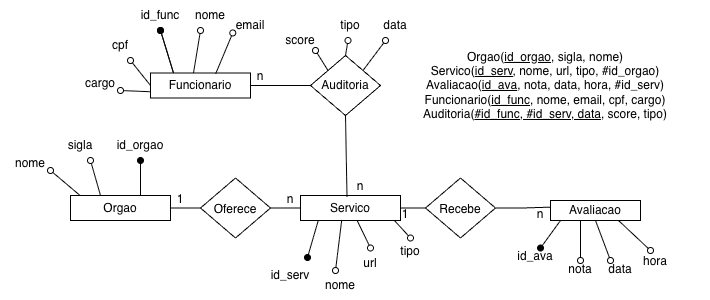

The diagram above was exported from draw.io. Its source (the exported page's mxGraphModel, read from the mxfile embedded in the PNG):
<mxGraphModel dx="1748" dy="775" grid="1" gridSize="10" guides="1" tooltips="1" connect="1" arrows="1" fold="1" page="1" pageScale="1" pageWidth="827" pageHeight="1169" math="0" shadow="0">
  <root>
    <mxCell id="0" />
    <mxCell id="1" parent="0" />
    <mxCell id="_czlVNdqA4QbePyybulE-108" parent="1" style="html=1;dashed=0;whiteSpace=wrap;" value="" vertex="1">
      <mxGeometry height="20" width="90" x="210" y="690" as="geometry" />
    </mxCell>
    <mxCell id="_czlVNdqA4QbePyybulE-23" parent="1" style="shape=rhombus;html=1;dashed=0;whiteSpace=wrap;perimeter=rhombusPerimeter;" value="" vertex="1">
      <mxGeometry height="60" width="70" x="-30" y="545" as="geometry" />
    </mxCell>
    <mxCell id="_czlVNdqA4QbePyybulE-5" edge="1" parent="1" source="_czlVNdqA4QbePyybulE-26" style="endArrow=oval;html=1;rounded=0;endFill=1;exitX=0.25;exitY=0;exitDx=0;exitDy=0;" value="">
      <mxGeometry height="50" relative="1" width="50" as="geometry">
        <mxPoint x="16.25" y="692.5" as="sourcePoint" />
        <mxPoint x="-33" y="747" as="targetPoint" />
      </mxGeometry>
    </mxCell>
    <mxCell id="_czlVNdqA4QbePyybulE-6" edge="1" parent="1" source="_czlVNdqA4QbePyybulE-23" style="endArrow=oval;html=1;rounded=0;endFill=0;exitX=1;exitY=0;exitDx=0;exitDy=0;" value="">
      <mxGeometry height="50" relative="1" width="50" as="geometry">
        <mxPoint x="183.24" y="565.68" as="sourcePoint" />
        <mxPoint x="45" y="530" as="targetPoint" />
      </mxGeometry>
    </mxCell>
    <mxCell id="_czlVNdqA4QbePyybulE-11" parent="1" style="text;html=1;whiteSpace=wrap;strokeColor=none;fillColor=none;align=center;verticalAlign=middle;rounded=0;" value="data" vertex="1">
      <mxGeometry height="30" width="60" x="25" y="500" as="geometry" />
    </mxCell>
    <mxCell id="_czlVNdqA4QbePyybulE-14" edge="1" parent="1" source="_czlVNdqA4QbePyybulE-23" style="endArrow=oval;html=1;rounded=0;endFill=0;exitX=0.5;exitY=0;exitDx=0;exitDy=0;" target="_czlVNdqA4QbePyybulE-15" value="">
      <mxGeometry height="50" relative="1" width="50" as="geometry">
        <mxPoint x="205" y="562.5" as="sourcePoint" />
        <mxPoint x="246.81999999999994" y="541.66" as="targetPoint" />
      </mxGeometry>
    </mxCell>
    <mxCell id="_czlVNdqA4QbePyybulE-15" parent="1" style="text;html=1;whiteSpace=wrap;strokeColor=none;fillColor=none;align=center;verticalAlign=middle;rounded=0;" value="tipo" vertex="1">
      <mxGeometry height="30" width="60" x="-20" y="500" as="geometry" />
    </mxCell>
    <mxCell id="_czlVNdqA4QbePyybulE-25" parent="1" style="html=1;dashed=0;whiteSpace=wrap;" value="" vertex="1">
      <mxGeometry height="25" width="100" x="-190" y="562.5" as="geometry" />
    </mxCell>
    <mxCell id="_czlVNdqA4QbePyybulE-26" parent="1" style="html=1;dashed=0;whiteSpace=wrap;" value="" vertex="1">
      <mxGeometry height="25" width="100" x="-40" y="685" as="geometry" />
    </mxCell>
    <mxCell id="_czlVNdqA4QbePyybulE-27" parent="1" style="text;html=1;whiteSpace=wrap;strokeColor=none;fillColor=none;align=center;verticalAlign=middle;rounded=0;" value="Funcionario" vertex="1">
      <mxGeometry height="30" width="60" x="-170" y="560" as="geometry" />
    </mxCell>
    <mxCell id="_czlVNdqA4QbePyybulE-29" edge="1" parent="1" source="_czlVNdqA4QbePyybulE-25" style="endArrow=none;html=1;rounded=0;exitX=1;exitY=0.5;exitDx=0;exitDy=0;entryX=0;entryY=0.5;entryDx=0;entryDy=0;startArrow=none;startFill=0;endFill=0;" target="_czlVNdqA4QbePyybulE-23" value="">
      <mxGeometry height="50" relative="1" width="50" as="geometry">
        <mxPoint x="-10" y="640" as="sourcePoint" />
        <mxPoint x="40" y="590" as="targetPoint" />
      </mxGeometry>
    </mxCell>
    <mxCell id="_czlVNdqA4QbePyybulE-30" edge="1" parent="1" source="_czlVNdqA4QbePyybulE-23" style="endArrow=none;html=1;rounded=0;exitX=0.5;exitY=1;exitDx=0;exitDy=0;endFill=0;entryX=0.465;entryY=0.055;entryDx=0;entryDy=0;entryPerimeter=0;" target="_czlVNdqA4QbePyybulE-26" value="">
      <mxGeometry height="50" relative="1" width="50" as="geometry">
        <mxPoint y="610" as="sourcePoint" />
        <mxPoint x="40" y="590" as="targetPoint" />
      </mxGeometry>
    </mxCell>
    <mxCell id="_czlVNdqA4QbePyybulE-33" edge="1" parent="1" style="endArrow=oval;html=1;rounded=0;endFill=1;exitX=0;exitY=0;exitDx=0;exitDy=0;" value="">
      <mxGeometry height="50" relative="1" width="50" as="geometry">
        <mxPoint x="-167" y="562.5" as="sourcePoint" />
        <mxPoint x="-180" y="520" as="targetPoint" />
      </mxGeometry>
    </mxCell>
    <mxCell id="_czlVNdqA4QbePyybulE-34" parent="1" style="text;html=1;whiteSpace=wrap;strokeColor=none;fillColor=none;align=center;verticalAlign=middle;rounded=0;" value="id_func" vertex="1">
      <mxGeometry height="30" width="60" x="-210" y="490" as="geometry" />
    </mxCell>
    <mxCell id="_czlVNdqA4QbePyybulE-35" edge="1" parent="1" style="endArrow=oval;html=1;rounded=0;endFill=0;exitX=0;exitY=0;exitDx=0;exitDy=0;" value="">
      <mxGeometry height="50" relative="1" width="50" as="geometry">
        <mxPoint x="-147" y="562.5" as="sourcePoint" />
        <mxPoint x="-140" y="520" as="targetPoint" />
      </mxGeometry>
    </mxCell>
    <mxCell id="_czlVNdqA4QbePyybulE-36" parent="1" style="text;html=1;whiteSpace=wrap;strokeColor=none;fillColor=none;align=center;verticalAlign=middle;rounded=0;" value="nome" vertex="1">
      <mxGeometry height="30" width="60" x="-160" y="490" as="geometry" />
    </mxCell>
    <mxCell id="_czlVNdqA4QbePyybulE-39" parent="1" style="text;html=1;whiteSpace=wrap;strokeColor=none;fillColor=none;align=center;verticalAlign=middle;rounded=0;" value="Servico" vertex="1">
      <mxGeometry height="17.5" width="60" x="-20" y="688.75" as="geometry" />
    </mxCell>
    <mxCell id="_czlVNdqA4QbePyybulE-41" edge="1" parent="1" source="_czlVNdqA4QbePyybulE-23" style="endArrow=oval;html=1;rounded=0;endFill=0;exitX=0;exitY=0;exitDx=0;exitDy=0;" value="">
      <mxGeometry height="50" relative="1" width="50" as="geometry">
        <mxPoint x="215" y="572.5" as="sourcePoint" />
        <mxPoint x="-25" y="540" as="targetPoint" />
      </mxGeometry>
    </mxCell>
    <mxCell id="_czlVNdqA4QbePyybulE-42" parent="1" style="text;html=1;whiteSpace=wrap;strokeColor=none;fillColor=none;align=center;verticalAlign=middle;rounded=0;" value="score" vertex="1">
      <mxGeometry height="30" width="60" x="-70" y="515" as="geometry" />
    </mxCell>
    <mxCell id="_czlVNdqA4QbePyybulE-44" edge="1" parent="1" source="_czlVNdqA4QbePyybulE-27" style="endArrow=oval;html=1;rounded=0;endFill=0;exitX=0.753;exitY=0.108;exitDx=0;exitDy=0;entryX=0.871;entryY=1.081;entryDx=0;entryDy=0;entryPerimeter=0;exitPerimeter=0;" target="_czlVNdqA4QbePyybulE-36" value="">
      <mxGeometry height="50" relative="1" width="50" as="geometry">
        <mxPoint x="-150" y="562.5" as="sourcePoint" />
        <mxPoint x="-143" y="520" as="targetPoint" />
      </mxGeometry>
    </mxCell>
    <mxCell id="_czlVNdqA4QbePyybulE-45" parent="1" style="text;html=1;whiteSpace=wrap;strokeColor=none;fillColor=none;align=center;verticalAlign=middle;rounded=0;" value="email" vertex="1">
      <mxGeometry height="30" width="60" x="-120" y="500" as="geometry" />
    </mxCell>
    <mxCell id="_czlVNdqA4QbePyybulE-46" edge="1" parent="1" source="_czlVNdqA4QbePyybulE-25" style="endArrow=oval;html=1;rounded=0;endFill=0;exitX=0;exitY=0.5;exitDx=0;exitDy=0;" value="">
      <mxGeometry height="50" relative="1" width="50" as="geometry">
        <mxPoint x="-150" y="582.5" as="sourcePoint" />
        <mxPoint x="-210" y="550" as="targetPoint" />
      </mxGeometry>
    </mxCell>
    <mxCell id="_czlVNdqA4QbePyybulE-47" parent="1" style="text;html=1;whiteSpace=wrap;strokeColor=none;fillColor=none;align=center;verticalAlign=middle;rounded=0;" value="cpf" vertex="1">
      <mxGeometry height="30" width="60" x="-250" y="520" as="geometry" />
    </mxCell>
    <mxCell id="_czlVNdqA4QbePyybulE-71" edge="1" parent="1" source="_czlVNdqA4QbePyybulE-48" style="edgeStyle=orthogonalEdgeStyle;rounded=0;orthogonalLoop=1;jettySize=auto;html=1;exitX=1;exitY=0.5;exitDx=0;exitDy=0;endArrow=none;endFill=0;entryX=0;entryY=0.5;entryDx=0;entryDy=0;" target="_czlVNdqA4QbePyybulE-72">
      <mxGeometry relative="1" as="geometry">
        <mxPoint x="-140" y="693.8636363636363" as="targetPoint" />
      </mxGeometry>
    </mxCell>
    <mxCell id="_czlVNdqA4QbePyybulE-48" parent="1" style="html=1;dashed=0;whiteSpace=wrap;" value="" vertex="1">
      <mxGeometry height="25" width="100" x="-270" y="685" as="geometry" />
    </mxCell>
    <mxCell id="_czlVNdqA4QbePyybulE-49" parent="1" style="text;html=1;whiteSpace=wrap;strokeColor=none;fillColor=none;align=center;verticalAlign=middle;rounded=0;" value="Orgao" vertex="1">
      <mxGeometry height="10" width="60" x="-250" y="692.5" as="geometry" />
    </mxCell>
    <mxCell id="_czlVNdqA4QbePyybulE-50" parent="1" style="text;html=1;whiteSpace=wrap;strokeColor=none;fillColor=none;align=center;verticalAlign=middle;rounded=0;" value="Auditoria" vertex="1">
      <mxGeometry height="30" width="60" x="-25" y="560" as="geometry" />
    </mxCell>
    <mxCell id="_czlVNdqA4QbePyybulE-52" parent="1" style="text;html=1;whiteSpace=wrap;strokeColor=none;fillColor=none;align=center;verticalAlign=middle;rounded=0;" value="id_serv" vertex="1">
      <mxGeometry height="30" width="60" x="-80" y="750" as="geometry" />
    </mxCell>
    <mxCell id="_czlVNdqA4QbePyybulE-53" edge="1" parent="1" style="endArrow=oval;html=1;rounded=0;endFill=0;exitX=0;exitY=0;exitDx=0;exitDy=0;" value="">
      <mxGeometry height="50" relative="1" width="50" as="geometry">
        <mxPoint x="-240" y="685" as="sourcePoint" />
        <mxPoint x="-250" y="650" as="targetPoint" />
      </mxGeometry>
    </mxCell>
    <mxCell id="_czlVNdqA4QbePyybulE-54" edge="1" parent="1" style="endArrow=oval;html=1;rounded=0;endFill=1;exitX=0;exitY=0;exitDx=0;exitDy=0;" value="">
      <mxGeometry height="50" relative="1" width="50" as="geometry">
        <mxPoint x="-167" y="562.5" as="sourcePoint" />
        <mxPoint x="-180" y="520" as="targetPoint" />
      </mxGeometry>
    </mxCell>
    <mxCell id="_czlVNdqA4QbePyybulE-55" edge="1" parent="1" source="_czlVNdqA4QbePyybulE-48" style="endArrow=oval;html=1;rounded=0;endFill=1;exitX=0.7;exitY=-0.019;exitDx=0;exitDy=0;exitPerimeter=0;" value="">
      <mxGeometry height="50" relative="1" width="50" as="geometry">
        <mxPoint x="-226" y="680" as="sourcePoint" />
        <mxPoint x="-200" y="650" as="targetPoint" />
      </mxGeometry>
    </mxCell>
    <mxCell id="_czlVNdqA4QbePyybulE-56" parent="1" style="text;html=1;whiteSpace=wrap;strokeColor=none;fillColor=none;align=center;verticalAlign=middle;rounded=0;" value="sigla" vertex="1">
      <mxGeometry height="30" width="60" x="-290" y="620" as="geometry" />
    </mxCell>
    <mxCell id="_czlVNdqA4QbePyybulE-57" parent="1" style="text;html=1;whiteSpace=wrap;strokeColor=none;fillColor=none;align=center;verticalAlign=middle;rounded=0;" value="id_orgao" vertex="1">
      <mxGeometry height="30" width="60" x="-230" y="620" as="geometry" />
    </mxCell>
    <mxCell id="_czlVNdqA4QbePyybulE-58" edge="1" parent="1" source="_czlVNdqA4QbePyybulE-48" style="endArrow=oval;html=1;rounded=0;endFill=0;exitX=0.093;exitY=-0.009;exitDx=0;exitDy=0;exitPerimeter=0;" value="">
      <mxGeometry height="50" relative="1" width="50" as="geometry">
        <mxPoint x="-240" y="685" as="sourcePoint" />
        <mxPoint x="-290" y="660" as="targetPoint" />
      </mxGeometry>
    </mxCell>
    <mxCell id="_czlVNdqA4QbePyybulE-60" parent="1" style="text;html=1;whiteSpace=wrap;strokeColor=none;fillColor=none;align=center;verticalAlign=middle;rounded=0;" value="url" vertex="1">
      <mxGeometry height="30" width="60" y="737.5" as="geometry" />
    </mxCell>
    <mxCell id="_czlVNdqA4QbePyybulE-61" edge="1" parent="1" source="_czlVNdqA4QbePyybulE-26" style="endArrow=oval;html=1;rounded=0;endFill=0;exitX=0.566;exitY=0.998;exitDx=0;exitDy=0;exitPerimeter=0;" value="">
      <mxGeometry height="50" relative="1" width="50" as="geometry">
        <mxPoint x="35" y="710.5" as="sourcePoint" />
        <mxPoint x="30" y="737.5" as="targetPoint" />
      </mxGeometry>
    </mxCell>
    <mxCell id="_czlVNdqA4QbePyybulE-63" parent="1" style="text;html=1;whiteSpace=wrap;strokeColor=none;fillColor=none;align=center;verticalAlign=middle;rounded=0;" value="Avaliacao" vertex="1">
      <mxGeometry height="20" width="60" x="225" y="690" as="geometry" />
    </mxCell>
    <mxCell id="_czlVNdqA4QbePyybulE-67" edge="1" parent="1" source="_czlVNdqA4QbePyybulE-26" style="endArrow=oval;html=1;rounded=0;endFill=0;exitX=0.411;exitY=1.018;exitDx=0;exitDy=0;exitPerimeter=0;" value="">
      <mxGeometry height="50" relative="1" width="50" as="geometry">
        <mxPoint x="35" y="730" as="sourcePoint" />
        <mxPoint x="-5" y="760" as="targetPoint" />
      </mxGeometry>
    </mxCell>
    <mxCell id="_czlVNdqA4QbePyybulE-68" parent="1" style="text;html=1;whiteSpace=wrap;strokeColor=none;fillColor=none;align=center;verticalAlign=middle;rounded=0;" value="nome" vertex="1">
      <mxGeometry height="30" width="60" x="-30" y="760" as="geometry" />
    </mxCell>
    <mxCell id="_czlVNdqA4QbePyybulE-69" edge="1" parent="1" source="_czlVNdqA4QbePyybulE-25" style="endArrow=oval;html=1;rounded=0;endFill=0;exitX=0;exitY=0.75;exitDx=0;exitDy=0;" value="">
      <mxGeometry height="50" relative="1" width="50" as="geometry">
        <mxPoint x="-200" y="590" as="sourcePoint" />
        <mxPoint x="-220" y="580" as="targetPoint" />
      </mxGeometry>
    </mxCell>
    <mxCell id="_czlVNdqA4QbePyybulE-70" parent="1" style="text;html=1;whiteSpace=wrap;strokeColor=none;fillColor=none;align=center;verticalAlign=middle;rounded=0;" value="cargo" vertex="1">
      <mxGeometry height="30" width="60" x="-270" y="557.5" as="geometry" />
    </mxCell>
    <mxCell id="_czlVNdqA4QbePyybulE-72" parent="1" style="shape=rhombus;html=1;dashed=0;whiteSpace=wrap;perimeter=rhombusPerimeter;" value="" vertex="1">
      <mxGeometry height="60" width="70" x="-140" y="667.5" as="geometry" />
    </mxCell>
    <mxCell id="_czlVNdqA4QbePyybulE-73" edge="1" parent="1" source="_czlVNdqA4QbePyybulE-72" style="endArrow=none;html=1;rounded=0;entryX=0;entryY=0.5;entryDx=0;entryDy=0;exitX=1;exitY=0.5;exitDx=0;exitDy=0;endFill=0;" target="_czlVNdqA4QbePyybulE-26" value="">
      <mxGeometry height="50" relative="1" width="50" as="geometry">
        <mxPoint x="-130" y="730" as="sourcePoint" />
        <mxPoint x="-80" y="680" as="targetPoint" />
      </mxGeometry>
    </mxCell>
    <mxCell id="_czlVNdqA4QbePyybulE-74" parent="1" style="text;html=1;whiteSpace=wrap;strokeColor=none;fillColor=none;align=center;verticalAlign=middle;rounded=0;" value="Oferece" vertex="1">
      <mxGeometry height="17.5" width="60" x="-135" y="690" as="geometry" />
    </mxCell>
    <mxCell id="_czlVNdqA4QbePyybulE-75" edge="1" parent="1" source="_czlVNdqA4QbePyybulE-26" style="endArrow=oval;html=1;rounded=0;endFill=0;exitX=0.943;exitY=1.016;exitDx=0;exitDy=0;exitPerimeter=0;" value="">
      <mxGeometry height="50" relative="1" width="50" as="geometry">
        <mxPoint x="30" y="707.5" as="sourcePoint" />
        <mxPoint x="70" y="727.5" as="targetPoint" />
      </mxGeometry>
    </mxCell>
    <mxCell id="_czlVNdqA4QbePyybulE-77" parent="1" style="text;html=1;whiteSpace=wrap;strokeColor=none;fillColor=none;align=center;verticalAlign=middle;rounded=0;" value="tipo" vertex="1">
      <mxGeometry height="17.5" width="60" x="40" y="732.5" as="geometry" />
    </mxCell>
    <mxCell id="_czlVNdqA4QbePyybulE-80" edge="1" parent="1" style="endArrow=oval;html=1;rounded=0;endFill=1;entryX=0.667;entryY=0;entryDx=0;entryDy=0;entryPerimeter=0;" value="">
      <mxGeometry height="50" relative="1" width="50" as="geometry">
        <mxPoint x="220" y="710" as="sourcePoint" />
        <mxPoint x="200.01999999999998" y="737.5" as="targetPoint" />
      </mxGeometry>
    </mxCell>
    <mxCell id="_czlVNdqA4QbePyybulE-81" parent="1" style="shape=rhombus;html=1;dashed=0;whiteSpace=wrap;perimeter=rhombusPerimeter;" value="" vertex="1">
      <mxGeometry height="60" width="70" x="85" y="667.5" as="geometry" />
    </mxCell>
    <mxCell id="_czlVNdqA4QbePyybulE-82" parent="1" style="text;html=1;whiteSpace=wrap;strokeColor=none;fillColor=none;align=center;verticalAlign=middle;rounded=0;" value="Recebe" vertex="1">
      <mxGeometry height="17.5" width="60" x="90" y="690" as="geometry" />
    </mxCell>
    <mxCell id="_czlVNdqA4QbePyybulE-85" edge="1" parent="1" source="_czlVNdqA4QbePyybulE-81" style="endArrow=none;html=1;rounded=0;entryX=1;entryY=0.5;entryDx=0;entryDy=0;exitX=0;exitY=0.5;exitDx=0;exitDy=0;endFill=0;" target="_czlVNdqA4QbePyybulE-26" value="">
      <mxGeometry height="50" relative="1" width="50" as="geometry">
        <mxPoint x="120" y="690" as="sourcePoint" />
        <mxPoint x="170" y="640" as="targetPoint" />
      </mxGeometry>
    </mxCell>
    <mxCell id="_czlVNdqA4QbePyybulE-91" parent="1" style="text;html=1;whiteSpace=wrap;strokeColor=none;fillColor=none;align=center;verticalAlign=middle;rounded=0;" value="hora" vertex="1">
      <mxGeometry height="17.5" width="60" x="285" y="742.5" as="geometry" />
    </mxCell>
    <mxCell id="_czlVNdqA4QbePyybulE-92" edge="1" parent="1" source="_czlVNdqA4QbePyybulE-63" style="endArrow=oval;html=1;rounded=0;endFill=0;exitX=0.25;exitY=1;exitDx=0;exitDy=0;" value="">
      <mxGeometry height="50" relative="1" width="50" as="geometry">
        <mxPoint x="249.85" y="720" as="sourcePoint" />
        <mxPoint x="240" y="750" as="targetPoint" />
      </mxGeometry>
    </mxCell>
    <mxCell id="_czlVNdqA4QbePyybulE-93" parent="1" style="text;html=1;whiteSpace=wrap;strokeColor=none;fillColor=none;align=center;verticalAlign=middle;rounded=0;" value="nota" vertex="1">
      <mxGeometry height="17.5" width="60" x="210" y="750" as="geometry" />
    </mxCell>
    <mxCell id="_czlVNdqA4QbePyybulE-99" parent="1" style="text;html=1;whiteSpace=wrap;strokeColor=none;fillColor=none;align=center;verticalAlign=middle;rounded=0;" value="n" vertex="1">
      <mxGeometry height="17.5" width="60" x="-110" y="557.5" as="geometry" />
    </mxCell>
    <mxCell id="_czlVNdqA4QbePyybulE-100" parent="1" style="text;html=1;whiteSpace=wrap;strokeColor=none;fillColor=none;align=center;verticalAlign=middle;rounded=0;" value="n" vertex="1">
      <mxGeometry height="17.5" width="60" x="-10" y="667.5" as="geometry" />
    </mxCell>
    <mxCell id="_czlVNdqA4QbePyybulE-101" parent="1" style="text;html=1;whiteSpace=wrap;strokeColor=none;fillColor=none;align=center;verticalAlign=middle;rounded=0;" value="data" vertex="1">
      <mxGeometry height="17.5" width="60" x="250" y="750" as="geometry" />
    </mxCell>
    <mxCell id="_czlVNdqA4QbePyybulE-104" edge="1" parent="1" source="_czlVNdqA4QbePyybulE-63" style="endArrow=oval;html=1;rounded=0;endFill=0;exitX=0.889;exitY=1.016;exitDx=0;exitDy=0;exitPerimeter=0;" value="">
      <mxGeometry height="50" relative="1" width="50" as="geometry">
        <mxPoint x="304.7950000000001" y="720.24" as="sourcePoint" />
        <mxPoint x="310" y="740" as="targetPoint" />
      </mxGeometry>
    </mxCell>
    <mxCell id="_czlVNdqA4QbePyybulE-106" parent="1" style="text;html=1;whiteSpace=wrap;strokeColor=none;fillColor=none;align=center;verticalAlign=middle;rounded=0;" value="1" vertex="1">
      <mxGeometry height="17.5" width="60" x="35" y="695" as="geometry" />
    </mxCell>
    <mxCell id="_czlVNdqA4QbePyybulE-110" edge="1" parent="1" source="_czlVNdqA4QbePyybulE-63" style="endArrow=oval;html=1;rounded=0;endFill=0;exitX=0.5;exitY=1;exitDx=0;exitDy=0;" value="">
      <mxGeometry height="50" relative="1" width="50" as="geometry">
        <mxPoint x="273.2950000000001" y="720.5600000000001" as="sourcePoint" />
        <mxPoint x="270" y="750" as="targetPoint" />
      </mxGeometry>
    </mxCell>
    <mxCell id="_czlVNdqA4QbePyybulE-111" edge="1" parent="1" source="_czlVNdqA4QbePyybulE-81" style="edgeStyle=orthogonalEdgeStyle;rounded=0;orthogonalLoop=1;jettySize=auto;html=1;exitX=1;exitY=0.5;exitDx=0;exitDy=0;entryX=-0.003;entryY=0.333;entryDx=0;entryDy=0;entryPerimeter=0;endArrow=none;endFill=0;" target="_czlVNdqA4QbePyybulE-108">
      <mxGeometry relative="1" as="geometry">
        <mxPoint x="210.92499999999995" y="697.1600000000001" as="targetPoint" />
      </mxGeometry>
    </mxCell>
    <mxCell id="_czlVNdqA4QbePyybulE-113" parent="1" style="text;html=1;whiteSpace=wrap;strokeColor=none;fillColor=none;align=center;verticalAlign=middle;rounded=0;" value="n" vertex="1">
      <mxGeometry height="12.5" width="20" x="190" y="697.5" as="geometry" />
    </mxCell>
    <mxCell id="_czlVNdqA4QbePyybulE-116" parent="1" style="text;html=1;whiteSpace=wrap;strokeColor=none;fillColor=none;align=center;verticalAlign=middle;rounded=0;" value="1" vertex="1">
      <mxGeometry height="17.5" width="60" x="-190" y="680" as="geometry" />
    </mxCell>
    <mxCell id="_czlVNdqA4QbePyybulE-117" parent="1" style="text;html=1;whiteSpace=wrap;strokeColor=none;fillColor=none;align=center;verticalAlign=middle;rounded=0;" value="n" vertex="1">
      <mxGeometry height="17.5" width="60" x="-80" y="680" as="geometry" />
    </mxCell>
    <mxCell id="_czlVNdqA4QbePyybulE-118" parent="1" style="text;html=1;whiteSpace=wrap;strokeColor=none;fillColor=none;align=center;verticalAlign=middle;rounded=0;" value="nome" vertex="1">
      <mxGeometry height="30" width="60" x="-340" y="637.5" as="geometry" />
    </mxCell>
    <mxCell id="_czlVNdqA4QbePyybulE-119" parent="1" style="text;html=1;whiteSpace=wrap;strokeColor=none;fillColor=none;align=center;verticalAlign=middle;rounded=0;" value="id_ava" vertex="1">
      <mxGeometry height="17.5" width="60" x="165" y="737.5" as="geometry" />
    </mxCell>
    <mxCell id="_czlVNdqA4QbePyybulE-120" parent="1" style="text;html=1;whiteSpace=wrap;strokeColor=none;fillColor=none;align=center;verticalAlign=middle;rounded=0;" value="Orgao(&lt;u&gt;id_orgao&lt;/u&gt;, sigla, nome)&lt;div&gt;Servico(&lt;u&gt;id_serv&lt;/u&gt;, nome, url, tipo, #id_orgao)&lt;/div&gt;&lt;div&gt;Avaliacao(&lt;u&gt;id_ava&lt;/u&gt;, nota, data, hora, #id_serv)&lt;/div&gt;&lt;div&gt;Funcionario(&lt;u&gt;id_func&lt;/u&gt;, nome, email, cpf, cargo)&lt;/div&gt;&lt;div&gt;Auditoria(&lt;u&gt;#id_func, #id_serv, data&lt;/u&gt;, score, tipo)&lt;/div&gt;" vertex="1">
      <mxGeometry height="80" width="330" x="40" y="535" as="geometry" />
    </mxCell>
  </root>
</mxGraphModel>